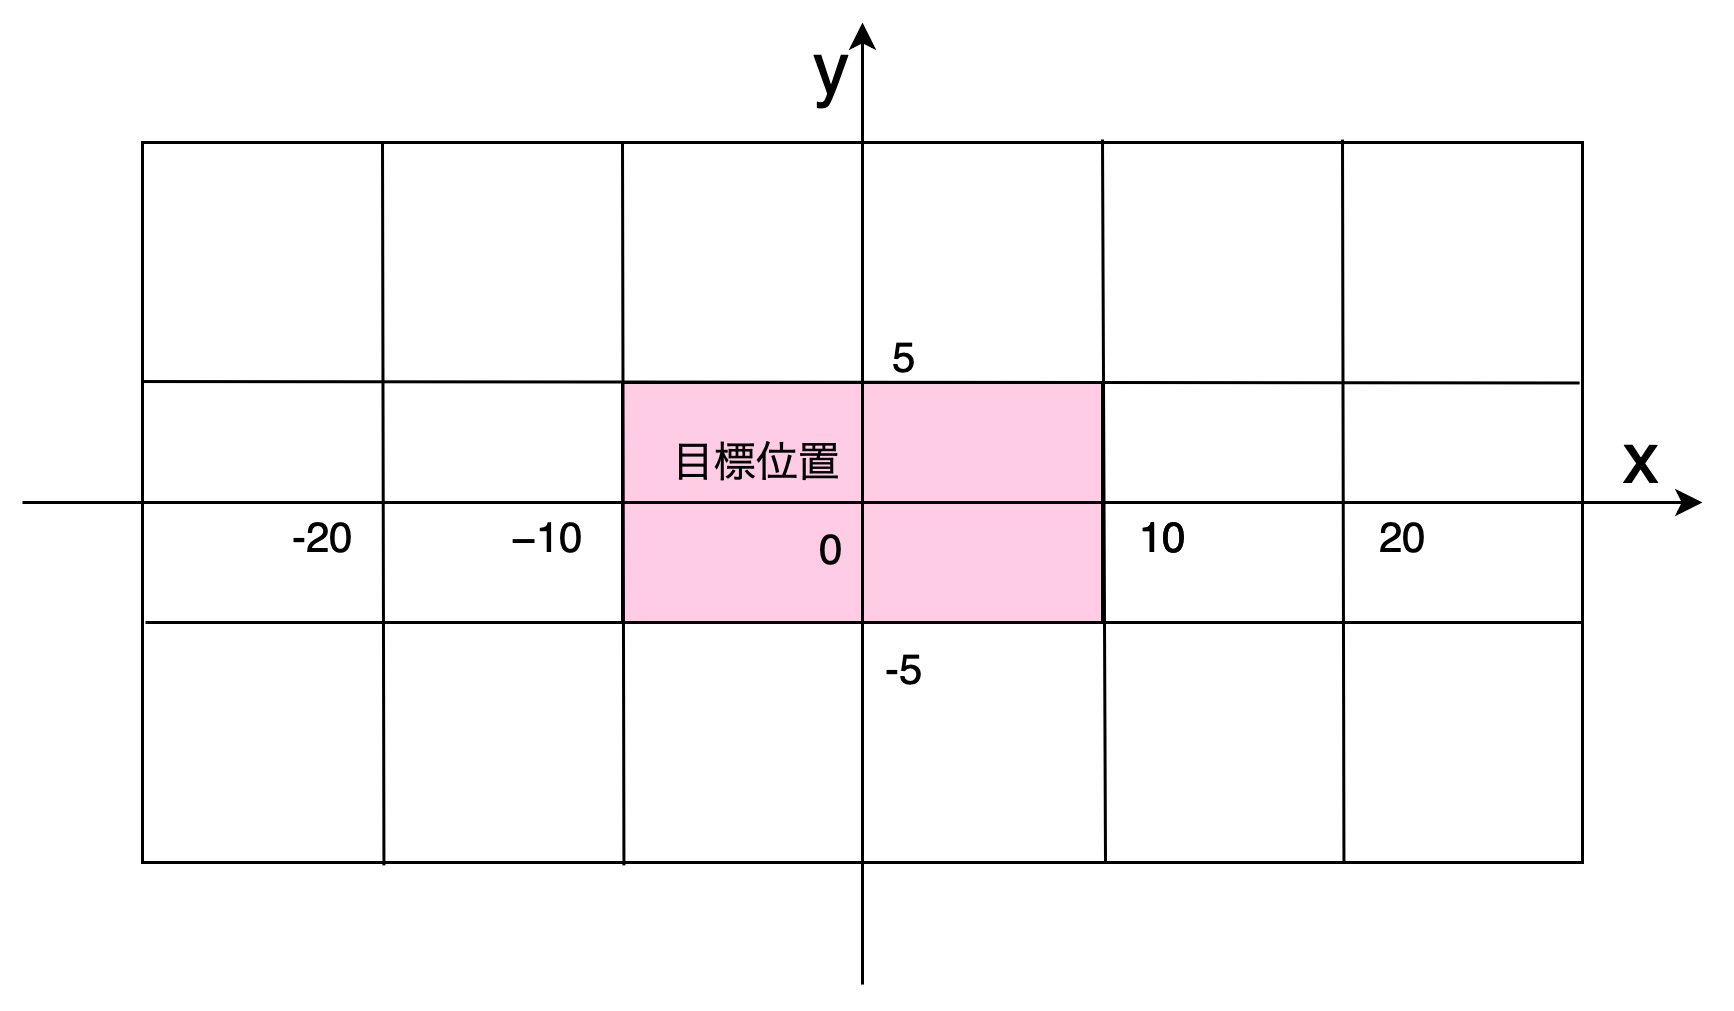

The diagram above was exported from draw.io. Its source (the exported page's mxGraphModel, read from the mxfile embedded in the PNG):
<mxGraphModel dx="1429" dy="799" grid="1" gridSize="10" guides="1" tooltips="1" connect="1" arrows="1" fold="1" page="1" pageScale="1" pageWidth="827" pageHeight="1169" math="0" shadow="0">
  <root>
    <mxCell id="0" />
    <mxCell id="1" parent="0" />
    <mxCell id="m8Vkl2ZbtQ2kVcM7_feJ-1" value="" style="rounded=0;whiteSpace=wrap;html=1;" vertex="1" parent="1">
      <mxGeometry x="160" y="480" width="480" height="240" as="geometry" />
    </mxCell>
    <mxCell id="m8Vkl2ZbtQ2kVcM7_feJ-2" value="" style="endArrow=none;html=1;rounded=0;entryX=0.332;entryY=-0.003;entryDx=0;entryDy=0;exitX=0.333;exitY=1.001;exitDx=0;exitDy=0;entryPerimeter=0;exitPerimeter=0;" edge="1" parent="1">
      <mxGeometry width="50" height="50" relative="1" as="geometry">
        <mxPoint x="240.4799999999999" y="720.9599999999998" as="sourcePoint" />
        <mxPoint x="240.0000000000001" y="480.0000000000002" as="targetPoint" />
      </mxGeometry>
    </mxCell>
    <mxCell id="m8Vkl2ZbtQ2kVcM7_feJ-3" value="" style="endArrow=none;html=1;rounded=0;entryX=0.332;entryY=-0.003;entryDx=0;entryDy=0;exitX=0.333;exitY=1.001;exitDx=0;exitDy=0;entryPerimeter=0;exitPerimeter=0;" edge="1" parent="1">
      <mxGeometry width="50" height="50" relative="1" as="geometry">
        <mxPoint x="481" y="720" as="sourcePoint" />
        <mxPoint x="480" y="479" as="targetPoint" />
      </mxGeometry>
    </mxCell>
    <mxCell id="m8Vkl2ZbtQ2kVcM7_feJ-4" value="" style="endArrow=none;html=1;rounded=0;entryX=0.998;entryY=0.334;entryDx=0;entryDy=0;entryPerimeter=0;exitX=0;exitY=0.332;exitDx=0;exitDy=0;exitPerimeter=0;" edge="1" parent="1" source="m8Vkl2ZbtQ2kVcM7_feJ-1" target="m8Vkl2ZbtQ2kVcM7_feJ-1">
      <mxGeometry width="50" height="50" relative="1" as="geometry">
        <mxPoint x="430" y="590" as="sourcePoint" />
        <mxPoint x="480" y="540" as="targetPoint" />
      </mxGeometry>
    </mxCell>
    <mxCell id="m8Vkl2ZbtQ2kVcM7_feJ-5" value="" style="endArrow=none;html=1;rounded=0;entryX=0.998;entryY=0.334;entryDx=0;entryDy=0;entryPerimeter=0;exitX=0;exitY=0.332;exitDx=0;exitDy=0;exitPerimeter=0;" edge="1" parent="1">
      <mxGeometry width="50" height="50" relative="1" as="geometry">
        <mxPoint x="161" y="640" as="sourcePoint" />
        <mxPoint x="640" y="640" as="targetPoint" />
      </mxGeometry>
    </mxCell>
    <mxCell id="m8Vkl2ZbtQ2kVcM7_feJ-26" value="" style="rounded=0;whiteSpace=wrap;html=1;fillColor=#FFCCE6;" vertex="1" parent="1">
      <mxGeometry x="320" y="560" width="160" height="80" as="geometry" />
    </mxCell>
    <mxCell id="m8Vkl2ZbtQ2kVcM7_feJ-7" value="" style="endArrow=classic;html=1;rounded=0;" edge="1" parent="1">
      <mxGeometry width="50" height="50" relative="1" as="geometry">
        <mxPoint x="120" y="600" as="sourcePoint" />
        <mxPoint x="680" y="600" as="targetPoint" />
      </mxGeometry>
    </mxCell>
    <mxCell id="m8Vkl2ZbtQ2kVcM7_feJ-8" value="" style="endArrow=classic;html=1;rounded=0;" edge="1" parent="1">
      <mxGeometry width="50" height="50" relative="1" as="geometry">
        <mxPoint x="400" y="760.6896551724137" as="sourcePoint" />
        <mxPoint x="400" y="440" as="targetPoint" />
      </mxGeometry>
    </mxCell>
    <mxCell id="m8Vkl2ZbtQ2kVcM7_feJ-9" value="&lt;font style=&quot;font-size: 14px;&quot;&gt;0&lt;/font&gt;" style="text;html=1;align=center;verticalAlign=middle;whiteSpace=wrap;rounded=0;" vertex="1" parent="1">
      <mxGeometry x="360" y="600" width="60" height="30" as="geometry" />
    </mxCell>
    <mxCell id="m8Vkl2ZbtQ2kVcM7_feJ-10" value="&lt;font style=&quot;font-size: 14px;&quot;&gt;目標位置&lt;/font&gt;" style="text;html=1;align=center;verticalAlign=middle;whiteSpace=wrap;rounded=0;" vertex="1" parent="1">
      <mxGeometry x="310" y="571" width="110" height="30" as="geometry" />
    </mxCell>
    <mxCell id="m8Vkl2ZbtQ2kVcM7_feJ-11" value="&lt;font style=&quot;font-size: 24px;&quot;&gt;x&lt;/font&gt;" style="text;html=1;align=center;verticalAlign=middle;whiteSpace=wrap;rounded=0;" vertex="1" parent="1">
      <mxGeometry x="630" y="570" width="60" height="30" as="geometry" />
    </mxCell>
    <mxCell id="m8Vkl2ZbtQ2kVcM7_feJ-12" value="&lt;font style=&quot;font-size: 24px;&quot;&gt;y&lt;/font&gt;" style="text;html=1;align=center;verticalAlign=middle;whiteSpace=wrap;rounded=0;" vertex="1" parent="1">
      <mxGeometry x="360" y="440" width="60" height="30" as="geometry" />
    </mxCell>
    <mxCell id="m8Vkl2ZbtQ2kVcM7_feJ-13" value="" style="endArrow=none;html=1;rounded=0;entryX=0.332;entryY=-0.003;entryDx=0;entryDy=0;exitX=0.333;exitY=1.001;exitDx=0;exitDy=0;entryPerimeter=0;exitPerimeter=0;" edge="1" parent="1">
      <mxGeometry width="50" height="50" relative="1" as="geometry">
        <mxPoint x="320.4799999999999" y="720.9599999999998" as="sourcePoint" />
        <mxPoint x="320.0000000000001" y="480.0000000000002" as="targetPoint" />
      </mxGeometry>
    </mxCell>
    <mxCell id="m8Vkl2ZbtQ2kVcM7_feJ-14" value="" style="endArrow=none;html=1;rounded=0;entryX=0.332;entryY=-0.003;entryDx=0;entryDy=0;exitX=0.333;exitY=1.001;exitDx=0;exitDy=0;entryPerimeter=0;exitPerimeter=0;" edge="1" parent="1">
      <mxGeometry width="50" height="50" relative="1" as="geometry">
        <mxPoint x="560.4799999999999" y="719.9999999999998" as="sourcePoint" />
        <mxPoint x="560.0000000000001" y="479.04000000000025" as="targetPoint" />
      </mxGeometry>
    </mxCell>
    <mxCell id="m8Vkl2ZbtQ2kVcM7_feJ-15" value="&lt;font style=&quot;font-size: 14px;&quot;&gt;−10&lt;/font&gt;" style="text;html=1;align=center;verticalAlign=middle;resizable=0;points=[];autosize=1;strokeColor=none;fillColor=none;" vertex="1" parent="1">
      <mxGeometry x="270" y="596" width="50" height="30" as="geometry" />
    </mxCell>
    <mxCell id="m8Vkl2ZbtQ2kVcM7_feJ-16" value="&lt;font style=&quot;font-size: 14px;&quot;&gt;-20&lt;/font&gt;" style="text;html=1;align=center;verticalAlign=middle;resizable=0;points=[];autosize=1;strokeColor=none;fillColor=none;" vertex="1" parent="1">
      <mxGeometry x="200" y="596" width="40" height="30" as="geometry" />
    </mxCell>
    <mxCell id="m8Vkl2ZbtQ2kVcM7_feJ-17" value="&lt;font style=&quot;font-size: 14px;&quot;&gt;10&lt;/font&gt;" style="text;html=1;align=center;verticalAlign=middle;resizable=0;points=[];autosize=1;strokeColor=none;fillColor=none;" vertex="1" parent="1">
      <mxGeometry x="480" y="596" width="40" height="30" as="geometry" />
    </mxCell>
    <mxCell id="m8Vkl2ZbtQ2kVcM7_feJ-19" value="&lt;font style=&quot;font-size: 14px;&quot;&gt;20&lt;/font&gt;" style="text;html=1;align=center;verticalAlign=middle;resizable=0;points=[];autosize=1;strokeColor=none;fillColor=none;" vertex="1" parent="1">
      <mxGeometry x="560" y="596" width="40" height="30" as="geometry" />
    </mxCell>
    <mxCell id="m8Vkl2ZbtQ2kVcM7_feJ-21" value="&lt;font style=&quot;font-size: 14px;&quot;&gt;5&lt;/font&gt;&lt;span style=&quot;caret-color: rgba(0, 0, 0, 0); color: rgba(0, 0, 0, 0); font-family: monospace; font-size: 0px; text-align: start;&quot;&gt;%3CmxGraphModel%3E%3Croot%3E%3CmxCell%20id%3D%220%22%2F%3E%3CmxCell%20id%3D%221%22%20parent%3D%220%22%2F%3E%3CmxCell%20id%3D%222%22%20value%3D%22%26lt%3Bfont%20style%3D%26quot%3Bfont-size%3A%2014px%3B%26quot%3B%26gt%3B10%26lt%3B%2Ffont%26gt%3B%22%20style%3D%22text%3Bhtml%3D1%3Balign%3Dcenter%3BverticalAlign%3Dmiddle%3Bresizable%3D0%3Bpoints%3D%5B%5D%3Bautosize%3D1%3BstrokeColor%3Dnone%3BfillColor%3Dnone%3B%22%20vertex%3D%221%22%20parent%3D%221%22%3E%3CmxGeometry%20x%3D%22480%22%20y%3D%22580%22%20width%3D%2240%22%20height%3D%2230%22%20as%3D%22geometry%22%2F%3E%3C%2FmxCell%3E%3C%2Froot%3E%3C%2FmxGraphModel%3E&lt;/span&gt;" style="text;html=1;align=center;verticalAlign=middle;resizable=0;points=[];autosize=1;strokeColor=none;fillColor=none;" vertex="1" parent="1">
      <mxGeometry x="399" y="536" width="30" height="30" as="geometry" />
    </mxCell>
    <mxCell id="m8Vkl2ZbtQ2kVcM7_feJ-22" value="&lt;font style=&quot;font-size: 14px;&quot;&gt;10&lt;/font&gt;" style="text;html=1;align=center;verticalAlign=middle;resizable=0;points=[];autosize=1;strokeColor=none;fillColor=none;" vertex="1" parent="1">
      <mxGeometry x="480" y="596" width="40" height="30" as="geometry" />
    </mxCell>
    <mxCell id="m8Vkl2ZbtQ2kVcM7_feJ-23" value="&lt;font style=&quot;font-size: 14px;&quot;&gt;-5&lt;/font&gt;" style="text;html=1;align=center;verticalAlign=middle;resizable=0;points=[];autosize=1;strokeColor=none;fillColor=none;" vertex="1" parent="1">
      <mxGeometry x="394" y="640" width="40" height="30" as="geometry" />
    </mxCell>
  </root>
</mxGraphModel>